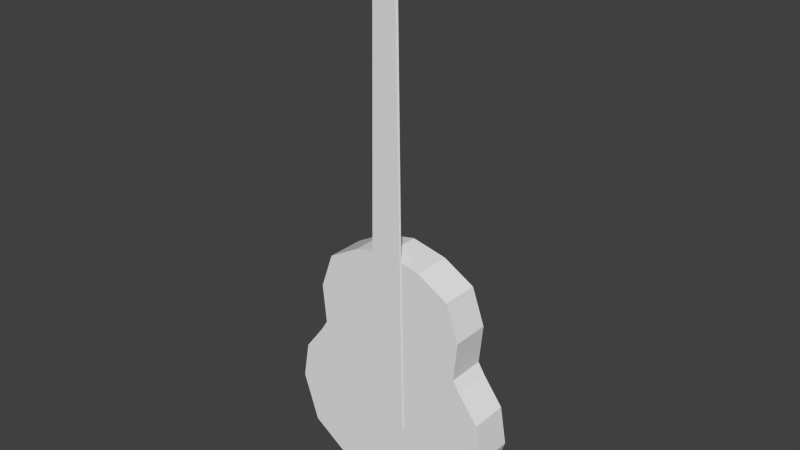 # Source: guitar.blend  (saved by Blender 2.72.0; exported with 4.5.12 LTS)
import bpy
from mathutils import Matrix  # noqa: F401  (used for matrix-valued properties, if any)

bpy.ops.wm.read_factory_settings(use_empty=True)
scene = bpy.context.scene
scene.name = 'Scene'

# ---- collections
col_collection_1 = bpy.data.collections.new('Collection 1'); scene.collection.children.link(col_collection_1)

# ---- materials (node trees are filled in below, after node groups)
mat_material = bpy.data.materials.new('Material')
mat_material.alpha_threshold = 0.0
mat_material.use_transparent_shadow = False
mat_material.roughness = 0.5
mat_material.line_color = (0.0, 0.0, 0.0, 1.0)

# ---- material node trees

# ---- world
world_world = bpy.data.worlds.new('World'); scene.world = world_world
world_world.color = (0.05088, 0.05088, 0.05088)
world_world.use_sun_shadow = False
world_world.sun_shadow_jitter_overblur = 0.0
world_world.cycles.sampling_method = 'MANUAL'
world_world.cycles.sample_map_resolution = 256

# ---- meshes
me_cube_001 = bpy.data.meshes.new('Cube.001')
me_cube_001.from_pydata([(-0.06163, 0.000106, -0.2069), (0.05579, 0.000106, -0.2069), (-0.03646, 0.000106, 1.1), (0.03241, 0.000106, 1.1)], [], [(3, 2, 0, 1)])
me_cube_001.use_remesh_preserve_volume = False
me_cube_001.use_remesh_preserve_attributes = False
me_cube_001.use_mirror_vertex_groups = False
me_cube_001.update()
me_cube = bpy.data.meshes.new('Cube')
me_cube.from_pydata([(0.294, -0.07131, -0.3306), (0.2108, -0.07131, 0.2912), (0.0, -0.07131, -0.4435), (0.2391, -0.07131, 0.05456), (0.04179, -0.07131, 1.108), (0.294, 0.04824, -0.3306), (0.251, -0.07131, 0.1781), (0.2108, 0.04824, 0.2912), (0.169, -0.07131, -0.4168), (0.3431, -0.07131, -0.1819), (0.1111, -0.07131, 0.3476), (0.0, 0.04824, -0.4435), (0.0, 0.04824, 0.3714), (0.2391, 0.04824, 0.05456), (0.251, 0.04824, 0.1781), (0.169, 0.04824, -0.4168), (0.1111, 0.04824, 0.3476), (0.3431, 0.04824, -0.1819), (0.323, -0.07131, -0.06365), (0.323, 0.04824, -0.06365), (0.261, -0.07131, 0.01923), (0.261, 0.04824, 0.01923), (0.0, -0.07131, 0.3599), (0.0, -0.01866, 0.3714), (0.05232, -0.07131, 0.3595), (0.0, -0.07131, 1.108), (0.0, -0.04674, 1.109), (0.05381, -0.07131, 1.319), (0.0, -0.07131, 1.319), (0.05381, -0.03621, 1.319), (0.04179, -0.03621, 1.108), (0.0, -0.03621, 1.319), (0.04608, -0.07131, 1.169), (0.04608, -0.03621, 1.169), (0.05608, -0.04498, 1.169), (0.04866, -0.07131, 1.216), (0.04479, -0.03621, 1.144), (0.04479, -0.07131, 1.144), (0.05479, -0.04498, 1.144), (0.04866, -0.03621, 1.216), (0.04608, -0.06253, 1.169), (0.04608, -0.04498, 1.169), (0.05479, -0.06253, 1.144), (0.05608, -0.06253, 1.169), (0.04866, -0.06253, 1.216), (0.04479, -0.06253, 1.144), (0.04479, -0.04498, 1.144), (0.04866, -0.04498, 1.216), (0.05292, -0.04498, 1.301), (0.05292, -0.06253, 1.301), (0.06053, -0.06253, 1.239), (0.05188, -0.04498, 1.28), (0.05917, -0.04498, 1.215), (0.05188, -0.06253, 1.28), (0.05917, -0.06253, 1.215), (0.05002, -0.06253, 1.24), (0.05002, -0.04498, 1.24), (0.06053, -0.04498, 1.239), (0.06344, -0.04498, 1.301), (0.06344, -0.06253, 1.301), (0.0624, -0.04498, 1.28), (0.0624, -0.06253, 1.28)], [], [(14, 7, 1, 6), (15, 8, 2, 11), (24, 10, 16, 12, 23), (14, 6, 3, 13), (5, 0, 8, 15), (7, 16, 10, 1), (19, 18, 9, 17), (21, 20, 18, 19), (20, 21, 13, 3), (5, 17, 9, 0), (25, 4, 37, 32, 35, 27, 28), (51, 53, 55, 56), (27, 35, 44, 55, 53, 49), (45, 40, 32, 37), (44, 47, 52, 54), (41, 40, 43, 34), (56, 55, 50, 57), (46, 41, 34, 38), (38, 34, 43, 42), (30, 36, 46, 45, 37, 4), (47, 56, 57, 52), (55, 44, 54, 50), (52, 57, 50, 54), (45, 46, 38, 42), (36, 33, 41, 46), (40, 45, 42, 43), (32, 40, 41, 33, 39, 47, 44, 35), (28, 27, 29, 31), (53, 51, 60, 61), (60, 58, 59, 61), (48, 49, 59, 58), (49, 53, 61, 59), (51, 48, 58, 60), (56, 47, 39, 29, 48, 51), (49, 48, 29, 27), (6, 1, 10, 24, 22, 2, 8, 0, 9, 18, 20, 3), (22, 24, 4, 25), (23, 26, 4, 24)])
me_cube.materials.append(mat_material)
me_cube.use_remesh_preserve_volume = False
me_cube.use_remesh_preserve_attributes = False
me_cube.use_mirror_vertex_groups = False
me_cube.update()

# ---- objects
ob_guitarstrings = bpy.data.objects.new('GuitarStrings', me_cube_001)
ob_guitar = bpy.data.objects.new('Guitar', me_cube)

# ---- transforms, parenting, visibility, modifiers, constraints
ob_guitarstrings.location = (0.003956, -0.07923, 0.007219)
ob_guitarstrings.lineart.crease_threshold = 0.0
ob_guitar.location = (0.0, -0.002919, 0.0)
ob_guitar.lock_rotations_4d = False
ob_guitar.empty_display_type = 'ARROWS'
ob_guitar.lineart.crease_threshold = 0.0
_m = ob_guitar.modifiers.new('Mirror', 'MIRROR')
_m.use_clip = True

# ---- collection membership
col_collection_1.objects.link(ob_guitarstrings)
col_collection_1.objects.link(ob_guitar)

# ---- scene / render settings (as saved in the file)
scene.frame_start = 1; scene.frame_end = 250; scene.frame_set(0)
scene.render.engine = 'BLENDER_EEVEE_NEXT'
scene.render.resolution_percentage = 50
scene.render.dither_intensity = 0.0
scene.cycles.use_denoising = False
scene.cycles.samples = 10
scene.cycles.sampling_pattern = 'TABULATED_SOBOL'
scene.cycles.light_sampling_threshold = 0.0
scene.cycles.use_adaptive_sampling = False
scene.cycles.use_light_tree = False
scene.cycles.blur_glossy = 0.0
scene.cycles.pixel_filter_type = 'GAUSSIAN'
scene.cycles.sample_clamp_indirect = 0.0
scene.view_settings.view_transform = 'Standard'
bpy.context.view_layer.update()

# ---- added for rendering (the .blend has no active camera and no usable light): camera, sun
cam_auto = bpy.data.cameras.new('AutoCamera')
cam_auto.lens = 50.0
cam_auto.sensor_width = 36.0
cam_auto.clip_end = 1000.0
ob_auto_camera = bpy.data.objects.new('AutoCamera', cam_auto)
scene.collection.objects.link(ob_auto_camera)
ob_auto_camera.location = (1.75373, -2.12138, 1.84073)
ob_auto_camera.rotation_euler = (1.09748, -7.21219e-08, 0.694738)
scene.camera = ob_auto_camera
light_auto_sun = bpy.data.lights.new('AutoSun', 'SUN')
light_auto_sun.energy = 3.0
light_auto_sun.angle = 0.0523599
ob_auto_sun = bpy.data.objects.new('AutoSun', light_auto_sun)
scene.collection.objects.link(ob_auto_sun)
ob_auto_sun.rotation_euler = (0.872665, 0.174533, 0.523599)
bpy.context.view_layer.update()

